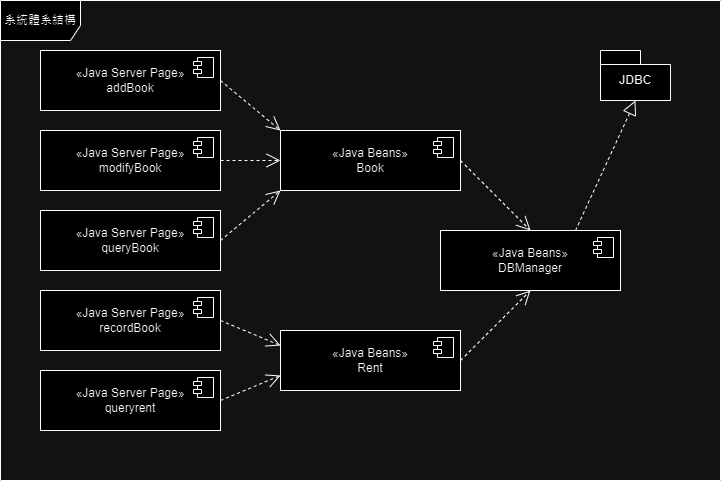

The diagram above was exported from draw.io. Its source (the exported page's mxGraphModel, read from the mxfile embedded in the PNG):
<mxGraphModel dx="1314" dy="463" grid="1" gridSize="10" guides="1" tooltips="1" connect="1" arrows="1" fold="1" page="1" pageScale="1" pageWidth="827" pageHeight="1169" math="0" shadow="0">
  <root>
    <mxCell id="0" />
    <mxCell id="1" parent="0" />
    <mxCell id="SuSB0mW6HSkaDCHEBQPA-4" value="«Java Server Page»&lt;br&gt;addBook" style="html=1;dropTarget=0;whiteSpace=wrap;" parent="1" vertex="1">
      <mxGeometry x="80" y="90" width="180" height="60" as="geometry" />
    </mxCell>
    <mxCell id="SuSB0mW6HSkaDCHEBQPA-5" value="" style="shape=module;jettyWidth=8;jettyHeight=4;" parent="SuSB0mW6HSkaDCHEBQPA-4" vertex="1">
      <mxGeometry x="1" width="20" height="20" relative="1" as="geometry">
        <mxPoint x="-27" y="7" as="offset" />
      </mxGeometry>
    </mxCell>
    <mxCell id="SuSB0mW6HSkaDCHEBQPA-6" value="系統體系結構" style="shape=umlFrame;whiteSpace=wrap;html=1;pointerEvents=0;width=80;height=40;" parent="1" vertex="1">
      <mxGeometry x="40" y="40" width="720" height="480" as="geometry" />
    </mxCell>
    <mxCell id="SuSB0mW6HSkaDCHEBQPA-7" value="«Java Server Page»&lt;br&gt;modifyBook" style="html=1;dropTarget=0;whiteSpace=wrap;" parent="1" vertex="1">
      <mxGeometry x="80" y="170" width="180" height="60" as="geometry" />
    </mxCell>
    <mxCell id="SuSB0mW6HSkaDCHEBQPA-8" value="" style="shape=module;jettyWidth=8;jettyHeight=4;" parent="SuSB0mW6HSkaDCHEBQPA-7" vertex="1">
      <mxGeometry x="1" width="20" height="20" relative="1" as="geometry">
        <mxPoint x="-27" y="7" as="offset" />
      </mxGeometry>
    </mxCell>
    <mxCell id="SuSB0mW6HSkaDCHEBQPA-9" value="«Java Server Page»&lt;br&gt;queryBook" style="html=1;dropTarget=0;whiteSpace=wrap;" parent="1" vertex="1">
      <mxGeometry x="80" y="250" width="180" height="60" as="geometry" />
    </mxCell>
    <mxCell id="SuSB0mW6HSkaDCHEBQPA-10" value="" style="shape=module;jettyWidth=8;jettyHeight=4;" parent="SuSB0mW6HSkaDCHEBQPA-9" vertex="1">
      <mxGeometry x="1" width="20" height="20" relative="1" as="geometry">
        <mxPoint x="-27" y="7" as="offset" />
      </mxGeometry>
    </mxCell>
    <mxCell id="SuSB0mW6HSkaDCHEBQPA-11" value="«Java Server Page»&lt;br&gt;recordBook" style="html=1;dropTarget=0;whiteSpace=wrap;" parent="1" vertex="1">
      <mxGeometry x="80" y="330" width="180" height="60" as="geometry" />
    </mxCell>
    <mxCell id="SuSB0mW6HSkaDCHEBQPA-12" value="" style="shape=module;jettyWidth=8;jettyHeight=4;" parent="SuSB0mW6HSkaDCHEBQPA-11" vertex="1">
      <mxGeometry x="1" width="20" height="20" relative="1" as="geometry">
        <mxPoint x="-27" y="7" as="offset" />
      </mxGeometry>
    </mxCell>
    <mxCell id="SuSB0mW6HSkaDCHEBQPA-13" value="«Java Server Page»&lt;br&gt;queryrent" style="html=1;dropTarget=0;whiteSpace=wrap;" parent="1" vertex="1">
      <mxGeometry x="80" y="410" width="180" height="60" as="geometry" />
    </mxCell>
    <mxCell id="SuSB0mW6HSkaDCHEBQPA-14" value="" style="shape=module;jettyWidth=8;jettyHeight=4;" parent="SuSB0mW6HSkaDCHEBQPA-13" vertex="1">
      <mxGeometry x="1" width="20" height="20" relative="1" as="geometry">
        <mxPoint x="-27" y="7" as="offset" />
      </mxGeometry>
    </mxCell>
    <mxCell id="SuSB0mW6HSkaDCHEBQPA-15" value="«Java Beans»&lt;br&gt;Book" style="html=1;dropTarget=0;whiteSpace=wrap;" parent="1" vertex="1">
      <mxGeometry x="320" y="170" width="180" height="60" as="geometry" />
    </mxCell>
    <mxCell id="SuSB0mW6HSkaDCHEBQPA-16" value="" style="shape=module;jettyWidth=8;jettyHeight=4;" parent="SuSB0mW6HSkaDCHEBQPA-15" vertex="1">
      <mxGeometry x="1" width="20" height="20" relative="1" as="geometry">
        <mxPoint x="-27" y="7" as="offset" />
      </mxGeometry>
    </mxCell>
    <mxCell id="SuSB0mW6HSkaDCHEBQPA-17" value="«Java Beans»&lt;br&gt;Rent" style="html=1;dropTarget=0;whiteSpace=wrap;" parent="1" vertex="1">
      <mxGeometry x="320" y="370" width="180" height="60" as="geometry" />
    </mxCell>
    <mxCell id="SuSB0mW6HSkaDCHEBQPA-18" value="" style="shape=module;jettyWidth=8;jettyHeight=4;" parent="SuSB0mW6HSkaDCHEBQPA-17" vertex="1">
      <mxGeometry x="1" width="20" height="20" relative="1" as="geometry">
        <mxPoint x="-27" y="7" as="offset" />
      </mxGeometry>
    </mxCell>
    <mxCell id="SuSB0mW6HSkaDCHEBQPA-19" value="«Java Beans»&lt;br&gt;DBManager" style="html=1;dropTarget=0;whiteSpace=wrap;" parent="1" vertex="1">
      <mxGeometry x="480" y="270" width="180" height="60" as="geometry" />
    </mxCell>
    <mxCell id="SuSB0mW6HSkaDCHEBQPA-20" value="" style="shape=module;jettyWidth=8;jettyHeight=4;" parent="SuSB0mW6HSkaDCHEBQPA-19" vertex="1">
      <mxGeometry x="1" width="20" height="20" relative="1" as="geometry">
        <mxPoint x="-27" y="7" as="offset" />
      </mxGeometry>
    </mxCell>
    <mxCell id="SuSB0mW6HSkaDCHEBQPA-21" value="JDBC" style="shape=folder;fontStyle=1;spacingTop=10;tabWidth=40;tabHeight=14;tabPosition=left;html=1;whiteSpace=wrap;" parent="1" vertex="1">
      <mxGeometry x="640" y="90" width="70" height="50" as="geometry" />
    </mxCell>
    <mxCell id="SuSB0mW6HSkaDCHEBQPA-25" value="" style="endArrow=open;endSize=12;dashed=1;html=1;rounded=0;exitX=1;exitY=0.5;exitDx=0;exitDy=0;entryX=0;entryY=0;entryDx=0;entryDy=0;" parent="1" source="SuSB0mW6HSkaDCHEBQPA-4" target="SuSB0mW6HSkaDCHEBQPA-15" edge="1">
      <mxGeometry x="-0.2131" y="26" width="160" relative="1" as="geometry">
        <mxPoint x="330" y="190" as="sourcePoint" />
        <mxPoint x="490" y="190" as="targetPoint" />
        <mxPoint as="offset" />
      </mxGeometry>
    </mxCell>
    <mxCell id="SuSB0mW6HSkaDCHEBQPA-26" value="" style="endArrow=open;endSize=12;dashed=1;html=1;rounded=0;exitX=1;exitY=0.5;exitDx=0;exitDy=0;entryX=0;entryY=0.5;entryDx=0;entryDy=0;" parent="1" source="SuSB0mW6HSkaDCHEBQPA-7" target="SuSB0mW6HSkaDCHEBQPA-15" edge="1">
      <mxGeometry x="-0.2131" y="26" width="160" relative="1" as="geometry">
        <mxPoint x="270" y="130" as="sourcePoint" />
        <mxPoint x="330" y="180" as="targetPoint" />
        <mxPoint as="offset" />
      </mxGeometry>
    </mxCell>
    <mxCell id="SuSB0mW6HSkaDCHEBQPA-27" value="" style="endArrow=open;endSize=12;dashed=1;html=1;rounded=0;exitX=1;exitY=0.5;exitDx=0;exitDy=0;entryX=0;entryY=1;entryDx=0;entryDy=0;" parent="1" source="SuSB0mW6HSkaDCHEBQPA-9" target="SuSB0mW6HSkaDCHEBQPA-15" edge="1">
      <mxGeometry x="-0.2131" y="26" width="160" relative="1" as="geometry">
        <mxPoint x="270" y="210" as="sourcePoint" />
        <mxPoint x="330" y="210" as="targetPoint" />
        <mxPoint as="offset" />
      </mxGeometry>
    </mxCell>
    <mxCell id="SuSB0mW6HSkaDCHEBQPA-29" value="" style="endArrow=open;endSize=12;dashed=1;html=1;rounded=0;exitX=1;exitY=0.5;exitDx=0;exitDy=0;entryX=0;entryY=0.25;entryDx=0;entryDy=0;" parent="1" source="SuSB0mW6HSkaDCHEBQPA-11" target="SuSB0mW6HSkaDCHEBQPA-17" edge="1">
      <mxGeometry x="-0.2131" y="26" width="160" relative="1" as="geometry">
        <mxPoint x="270" y="290" as="sourcePoint" />
        <mxPoint x="330" y="240" as="targetPoint" />
        <mxPoint as="offset" />
      </mxGeometry>
    </mxCell>
    <mxCell id="SuSB0mW6HSkaDCHEBQPA-30" value="" style="endArrow=open;endSize=12;dashed=1;html=1;rounded=0;exitX=1;exitY=0.5;exitDx=0;exitDy=0;entryX=0;entryY=0.75;entryDx=0;entryDy=0;" parent="1" source="SuSB0mW6HSkaDCHEBQPA-13" target="SuSB0mW6HSkaDCHEBQPA-17" edge="1">
      <mxGeometry x="-0.2131" y="26" width="160" relative="1" as="geometry">
        <mxPoint x="270" y="370" as="sourcePoint" />
        <mxPoint x="330" y="395" as="targetPoint" />
        <mxPoint as="offset" />
      </mxGeometry>
    </mxCell>
    <mxCell id="SuSB0mW6HSkaDCHEBQPA-31" value="" style="endArrow=open;endSize=12;dashed=1;html=1;rounded=0;exitX=1;exitY=0.5;exitDx=0;exitDy=0;entryX=0.5;entryY=0;entryDx=0;entryDy=0;" parent="1" source="SuSB0mW6HSkaDCHEBQPA-15" target="SuSB0mW6HSkaDCHEBQPA-19" edge="1">
      <mxGeometry x="-0.2131" y="26" width="160" relative="1" as="geometry">
        <mxPoint x="270" y="370" as="sourcePoint" />
        <mxPoint x="330" y="395" as="targetPoint" />
        <mxPoint as="offset" />
      </mxGeometry>
    </mxCell>
    <mxCell id="SuSB0mW6HSkaDCHEBQPA-32" value="" style="endArrow=open;endSize=12;dashed=1;html=1;rounded=0;exitX=1;exitY=0.5;exitDx=0;exitDy=0;entryX=0.5;entryY=1;entryDx=0;entryDy=0;" parent="1" source="SuSB0mW6HSkaDCHEBQPA-17" target="SuSB0mW6HSkaDCHEBQPA-19" edge="1">
      <mxGeometry x="-0.2131" y="26" width="160" relative="1" as="geometry">
        <mxPoint x="510" y="210" as="sourcePoint" />
        <mxPoint x="559" y="280" as="targetPoint" />
        <mxPoint as="offset" />
      </mxGeometry>
    </mxCell>
    <mxCell id="SuSB0mW6HSkaDCHEBQPA-33" value="" style="endArrow=block;dashed=1;endFill=0;endSize=12;html=1;rounded=0;entryX=0.5;entryY=1;entryDx=0;entryDy=0;entryPerimeter=0;exitX=0.75;exitY=0;exitDx=0;exitDy=0;" parent="1" source="SuSB0mW6HSkaDCHEBQPA-19" target="SuSB0mW6HSkaDCHEBQPA-21" edge="1">
      <mxGeometry width="160" relative="1" as="geometry">
        <mxPoint x="330" y="390" as="sourcePoint" />
        <mxPoint x="490" y="390" as="targetPoint" />
      </mxGeometry>
    </mxCell>
  </root>
</mxGraphModel>